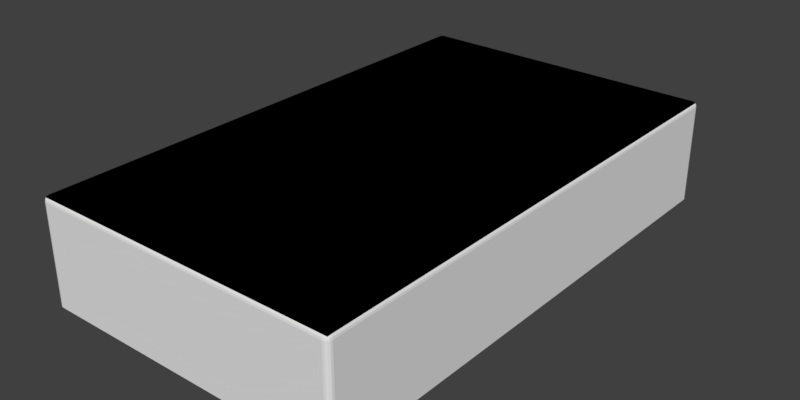 # Source: ADXL345.blend  (saved by Blender 2.90.8; exported with 4.5.12 LTS)
import bpy
from mathutils import Matrix  # noqa: F401  (used for matrix-valued properties, if any)

bpy.ops.wm.read_factory_settings(use_empty=True)
scene = bpy.context.scene
scene.name = 'Scene'

# ---- collections
col_collection_1 = bpy.data.collections.new('Collection 1'); scene.collection.children.link(col_collection_1)

# ---- materials (node trees are filled in below, after node groups)
mat_black_plastic = bpy.data.materials.new('Black Plastic')
mat_logo = bpy.data.materials.new('LOGO')
mat_logo.alpha_threshold = 0.0
mat_logo.preview_render_type = 'CUBE'
mat_logo.diffuse_color = (0.01, 0.01, 0.01, 1.0)
mat_logo.specular_color = (0.18, 0.18, 0.18)
mat_logo.roughness = 0.5
mat_logo.specular_intensity = 0.3
mat_metal = bpy.data.materials.new('Metal')

# ---- node groups
ng_plastic = bpy.data.node_groups.new('Plastic', 'ShaderNodeTree')
_N = ng_plastic.nodes; _L = ng_plastic.links

# ---- material node trees
mat_logo.use_nodes = True; mat_logo.node_tree.nodes.clear()
_N = mat_logo.node_tree.nodes; _L = mat_logo.node_tree.links
n0 = _N.new('ShaderNodeOutputMaterial'); n0.name = 'Material Output'; n0.location = (380, 200)
n1 = _N.new('ShaderNodeGroup'); n1.name = 'Group'; n1.location = (100, 380)
n1.node_tree = ng_plastic
n2 = _N.new('ShaderNodeDisplacement'); n2.name = 'Displacement'; n2.location = (240, 290)
n2.inputs[1].default_value = 0.0
n2.inputs[2].default_value = 0.1
n3 = _N.new('ShaderNodeTexImage'); n3.name = 'LOGO'; n3.location = (-320, 440)
n3.label = 'LOGO'
n3.width = 140
_L.new(n3.outputs[0], n1.inputs[0])
_L.new(n1.outputs[0], n0.inputs[0])
_L.new(n1.outputs[1], n2.inputs[0])
_L.new(n2.outputs[0], n0.inputs[2])
n0.is_active_output = True

# ---- world
world_world = bpy.data.worlds.new('World'); scene.world = world_world
world_world.color = (0.05088, 0.05088, 0.05088)
world_world.use_sun_shadow = False
world_world.sun_shadow_jitter_overblur = 0.0
world_world.cycles.sampling_method = 'MANUAL'

# ---- meshes
me_component = bpy.data.meshes.new('Component')
me_component.from_pydata([(0.2832, 1.53, 5.96e-07), (0.2832, 1.53, 0.6), (-0.2174, 1.53, 5.96e-07), (-0.2174, 1.53, 0.6), (0.2832, 2.343, 5.96e-07), (0.2832, 2.343, 0.6), (-0.2174, 2.343, 5.96e-07), (-0.2174, 2.343, 0.6), (0.2832, -2.455, 5.96e-07), (0.2832, -2.455, 0.6), (-0.2174, -2.455, 5.96e-07), (-0.2174, -2.455, 0.6), (0.2832, -1.642, 5.96e-07), (0.2832, -1.642, 0.6), (-0.2174, -1.642, 5.96e-07), (-0.2174, -1.642, 0.6), (0.5417, 0.1203, 5.96e-07), (0.5417, 0.1203, 0.6), (0.5417, 0.6203, 5.96e-07), (0.5417, 0.6203, 0.6), (1.356, 0.1203, 5.96e-07), (1.356, 0.1203, 0.6), (1.356, 0.6203, 5.96e-07), (1.356, 0.6203, 0.6), (0.5417, 0.9203, 5.96e-07), (0.5417, 0.9203, 0.6), (0.5417, 1.42, 5.96e-07), (0.5417, 1.42, 0.6), (1.356, 0.9203, 5.96e-07), (1.356, 0.9203, 0.6), (1.356, 1.42, 5.96e-07), (1.356, 1.42, 0.6), (0.5417, 1.72, 5.96e-07), (0.5417, 1.72, 0.6), (0.5417, 2.22, 5.96e-07), (0.5417, 2.22, 0.6), (1.356, 1.72, 5.96e-07), (1.356, 1.72, 0.6), (1.356, 2.22, 5.96e-07), (1.356, 2.22, 0.6), (0.5417, -0.6797, 5.96e-07), (0.5417, -0.6797, 0.6), (0.5417, -0.1797, 5.96e-07), (0.5417, -0.1797, 0.6), (1.356, -0.6797, 5.96e-07), (1.356, -0.6797, 0.6), (1.356, -0.1797, 5.96e-07), (1.356, -0.1797, 0.6), (0.5417, -1.48, 5.96e-07), (0.5417, -1.48, 0.6), (0.5417, -0.9797, 5.96e-07), (0.5417, -0.9797, 0.6), (1.356, -1.48, 5.96e-07), (1.356, -1.48, 0.6), (1.356, -0.9797, 5.96e-07), (1.356, -0.9797, 0.6), (0.5417, -2.28, 5.96e-07), (0.5417, -2.28, 0.6), (0.5417, -1.78, 5.96e-07), (0.5417, -1.78, 0.6), (1.356, -2.28, 5.96e-07), (1.356, -2.28, 0.6), (1.356, -1.78, 5.96e-07), (1.356, -1.78, 0.6), (-1.33, -2.28, 5.96e-07), (-1.33, -2.28, 0.6), (-1.33, -1.78, 5.96e-07), (-1.33, -1.78, 0.6), (-0.5165, -2.28, 5.96e-07), (-0.5165, -2.28, 0.6), (-0.5165, -1.78, 5.96e-07), (-0.5165, -1.78, 0.6), (-1.33, -1.48, 5.96e-07), (-1.33, -1.48, 0.6), (-1.33, -0.9797, 5.96e-07), (-1.33, -0.9797, 0.6), (-0.5165, -1.48, 5.96e-07), (-0.5165, -1.48, 0.6), (-0.5165, -0.9797, 5.96e-07), (-0.5165, -0.9797, 0.6), (-1.33, -0.6797, 5.96e-07), (-1.33, -0.6797, 0.6), (-1.33, -0.1797, 5.96e-07), (-1.33, -0.1797, 0.6), (-0.5165, -0.6797, 5.96e-07), (-0.5165, -0.6797, 0.6), (-0.5165, -0.1797, 5.96e-07), (-0.5165, -0.1797, 0.6), (-1.33, 1.72, 0.6), (-1.33, 2.22, 0.6), (-1.33, 2.22, 5.96e-07), (-1.33, 1.72, 5.96e-07), (-0.5165, 1.72, 0.6), (-0.5165, 1.72, 5.96e-07), (-0.8681, 2.22, 0.6), (-0.5165, 1.869, 0.6), (-0.8681, 2.22, 5.96e-07), (-0.5165, 1.869, 5.96e-07), (-1.33, 0.9203, 5.96e-07), (-1.33, 0.9203, 0.6), (-1.33, 1.42, 5.96e-07), (-1.33, 1.42, 0.6), (-0.5165, 0.9203, 5.96e-07), (-0.5165, 0.9203, 0.6), (-0.5165, 1.42, 5.96e-07), (-0.5165, 1.42, 0.6), (-1.33, 0.1203, 5.96e-07), (-1.33, 0.1203, 0.6), (-1.33, 0.6203, 5.96e-07), (-1.33, 0.6203, 0.6), (-0.5165, 0.1203, 5.96e-07), (-0.5165, 0.1203, 0.6), (-0.5165, 0.6203, 5.96e-07), (-0.5165, 0.6203, 0.6), (1.524, -2.48, 0.06759), (1.474, -2.53, 0.06759), (1.52, -2.499, 0.06759), (1.509, -2.515, 0.06759), (1.493, -2.526, 0.06759), (-1.43, -2.53, 0.06759), (-1.48, -2.48, 0.06759), (-1.449, -2.526, 0.06759), (-1.465, -2.515, 0.06759), (-1.476, -2.499, 0.06759), (-1.48, 2.42, 0.06759), (-1.43, 2.47, 0.06759), (-1.476, 2.439, 0.06759), (-1.465, 2.456, 0.06759), (-1.449, 2.467, 0.06759), (1.474, 2.47, 0.06759), (1.524, 2.42, 0.06759), (1.493, 2.467, 0.06759), (1.509, 2.456, 0.06759), (1.52, 2.439, 0.06759), (1.524, -2.48, 1.018), (1.474, -2.48, 1.068), (1.474, -2.53, 1.018), (1.52, -2.48, 1.037), (1.509, -2.48, 1.053), (1.52, -2.499, 1.018), (1.516, -2.499, 1.037), (1.507, -2.498, 1.05), (1.503, -2.509, 1.046), (1.474, -2.499, 1.064), (1.474, -2.515, 1.053), (1.493, -2.48, 1.064), (1.494, -2.499, 1.059), (1.493, -2.512, 1.05), (1.493, -2.526, 1.018), (1.509, -2.515, 1.018), (1.474, -2.526, 1.037), (1.494, -2.521, 1.037), (1.507, -2.512, 1.036), (-1.43, -2.48, 1.068), (-1.48, -2.48, 1.018), (-1.43, -2.53, 1.018), (-1.449, -2.48, 1.064), (-1.465, -2.48, 1.053), (-1.43, -2.499, 1.064), (-1.449, -2.499, 1.059), (-1.463, -2.498, 1.05), (-1.459, -2.509, 1.046), (-1.476, -2.499, 1.018), (-1.465, -2.515, 1.018), (-1.476, -2.48, 1.037), (-1.471, -2.499, 1.037), (-1.463, -2.512, 1.036), (-1.43, -2.526, 1.037), (-1.43, -2.515, 1.053), (-1.449, -2.526, 1.018), (-1.449, -2.521, 1.037), (-1.448, -2.512, 1.05), (-1.43, 2.42, 1.068), (-1.43, 2.47, 1.018), (-1.48, 2.42, 1.018), (-1.43, 2.439, 1.064), (-1.43, 2.456, 1.053), (-1.449, 2.42, 1.064), (-1.449, 2.44, 1.059), (-1.448, 2.453, 1.05), (-1.459, 2.449, 1.046), (-1.449, 2.467, 1.018), (-1.465, 2.456, 1.018), (-1.43, 2.467, 1.037), (-1.449, 2.462, 1.037), (-1.463, 2.453, 1.036), (-1.476, 2.42, 1.037), (-1.465, 2.42, 1.053), (-1.476, 2.439, 1.018), (-1.471, 2.44, 1.037), (-1.463, 2.439, 1.05), (1.474, 2.42, 1.068), (1.524, 2.42, 1.018), (1.474, 2.47, 1.018), (1.493, 2.42, 1.064), (1.509, 2.42, 1.053), (1.474, 2.439, 1.064), (1.494, 2.44, 1.059), (1.507, 2.439, 1.05), (1.503, 2.449, 1.046), (1.52, 2.439, 1.018), (1.509, 2.456, 1.018), (1.52, 2.42, 1.037), (1.516, 2.44, 1.037), (1.507, 2.453, 1.036), (1.474, 2.467, 1.037), (1.474, 2.456, 1.053), (1.493, 2.467, 1.018), (1.494, 2.462, 1.037), (1.493, 2.453, 1.05)], [], [(1, 3, 2, 0), (3, 7, 6, 2), (7, 5, 4, 6), (5, 1, 0, 4), (0, 2, 6, 4), (5, 7, 3, 1), (9, 11, 10, 8), (11, 15, 14, 10), (15, 13, 12, 14), (13, 9, 8, 12), (8, 10, 14, 12), (13, 15, 11, 9), (17, 19, 18, 16), (19, 23, 22, 18), (23, 21, 20, 22), (21, 17, 16, 20), (16, 18, 22, 20), (21, 23, 19, 17), (25, 27, 26, 24), (27, 31, 30, 26), (31, 29, 28, 30), (29, 25, 24, 28), (24, 26, 30, 28), (29, 31, 27, 25), (33, 35, 34, 32), (35, 39, 38, 34), (39, 37, 36, 38), (37, 33, 32, 36), (32, 34, 38, 36), (37, 39, 35, 33), (41, 43, 42, 40), (43, 47, 46, 42), (47, 45, 44, 46), (45, 41, 40, 44), (40, 42, 46, 44), (45, 47, 43, 41), (49, 51, 50, 48), (51, 55, 54, 50), (55, 53, 52, 54), (53, 49, 48, 52), (48, 50, 54, 52), (53, 55, 51, 49), (57, 59, 58, 56), (59, 63, 62, 58), (63, 61, 60, 62), (61, 57, 56, 60), (56, 58, 62, 60), (61, 63, 59, 57), (65, 67, 66, 64), (67, 71, 70, 66), (71, 69, 68, 70), (69, 65, 64, 68), (64, 66, 70, 68), (69, 71, 67, 65), (73, 75, 74, 72), (75, 79, 78, 74), (79, 77, 76, 78), (77, 73, 72, 76), (72, 74, 78, 76), (77, 79, 75, 73), (81, 83, 82, 80), (83, 87, 86, 82), (87, 85, 84, 86), (85, 81, 80, 84), (80, 82, 86, 84), (85, 87, 83, 81), (88, 89, 90, 91), (92, 88, 91, 93), (94, 89, 88, 92, 95), (96, 90, 89, 94), (97, 93, 91, 90, 96), (95, 92, 93, 97), (95, 97, 96, 94), (99, 101, 100, 98), (101, 105, 104, 100), (105, 103, 102, 104), (103, 99, 98, 102), (98, 100, 104, 102), (103, 105, 101, 99), (107, 109, 108, 106), (109, 113, 112, 108), (113, 111, 110, 112), (111, 107, 106, 110), (106, 108, 112, 110), (111, 113, 109, 107), (114, 116, 117, 118, 115, 119, 121, 122, 123, 120, 124, 126, 127, 128, 125, 129, 131, 132, 133, 130), (173, 193, 129, 125), (191, 172, 153, 135), (136, 155, 119, 115), (154, 174, 124, 120), (134, 137, 140, 139), (137, 138, 141, 140), (139, 140, 152, 149), (140, 141, 142, 152), (135, 143, 146, 145), (143, 144, 147, 146), (145, 146, 141, 138), (146, 147, 142, 141), (136, 148, 151, 150), (148, 149, 152, 151), (150, 151, 147, 144), (151, 152, 142, 147), (153, 156, 159, 158), (156, 157, 160, 159), (158, 159, 171, 168), (159, 160, 161, 171), (154, 162, 165, 164), (162, 163, 166, 165), (164, 165, 160, 157), (165, 166, 161, 160), (155, 167, 170, 169), (167, 168, 171, 170), (169, 170, 166, 163), (170, 171, 161, 166), (172, 175, 178, 177), (175, 176, 179, 178), (177, 178, 190, 187), (178, 179, 180, 190), (173, 181, 184, 183), (181, 182, 185, 184), (183, 184, 179, 176), (184, 185, 180, 179), (174, 186, 189, 188), (186, 187, 190, 189), (188, 189, 185, 182), (189, 190, 180, 185), (191, 194, 197, 196), (194, 195, 198, 197), (196, 197, 209, 206), (197, 198, 199, 209), (192, 200, 203, 202), (200, 201, 204, 203), (202, 203, 198, 195), (203, 204, 199, 198), (193, 205, 208, 207), (205, 206, 209, 208), (207, 208, 204, 201), (208, 209, 199, 204), (114, 134, 139, 116), (116, 139, 149, 117), (117, 149, 148, 118), (118, 148, 136, 115), (135, 153, 158, 143), (143, 158, 168, 144), (144, 168, 167, 150), (150, 167, 155, 136), (154, 120, 123, 162), (162, 123, 122, 163), (163, 122, 121, 169), (169, 121, 119, 155), (153, 172, 177, 156), (156, 177, 187, 157), (157, 187, 186, 164), (164, 186, 174, 154), (173, 125, 128, 181), (181, 128, 127, 182), (182, 127, 126, 188), (188, 126, 124, 174), (172, 191, 196, 175), (175, 196, 206, 176), (176, 206, 205, 183), (183, 205, 193, 173), (192, 130, 133, 200), (200, 133, 132, 201), (201, 132, 131, 207), (207, 131, 129, 193), (191, 135, 145, 194), (194, 145, 138, 195), (195, 138, 137, 202), (202, 137, 134, 192), (192, 134, 114, 130)])
me_component.polygons.foreach_set('material_index', [2, 2, 2, 2, 2, 2, 2, 2, 2, 2, 2, 2, 2, 2, 2, 2, 2, 2, 2, 2, 2, 2, 2, 2, 2, 2, 2, 2, 2, 2, 2, 2, 2, 2, 2, 2, 2, 2, 2, 2, 2, 2, 2, 2, 2, 2, 2, 2, 2, 2, 2, 2, 2, 2, 2, 2, 2, 2, 2, 2, 2, 2, 2, 2, 2, 2, 2, 2, 2, 2, 2, 2, 2, 2, 2, 2, 2, 2, 2, 2, 2, 2, 2, 2, 2, 0, 0, 1, 0, 0, 0, 0, 0, 0, 1, 1, 1, 1, 0, 0, 0, 0, 1, 1, 1, 1, 0, 0, 0, 0, 0, 0, 0, 0, 1, 1, 1, 1, 0, 0, 0, 0, 0, 0, 0, 0, 1, 1, 1, 1, 0, 0, 0, 0, 0, 0, 0, 0, 0, 0, 0, 0, 1, 1, 0, 0, 0, 0, 0, 0, 1, 1, 0, 0, 0, 0, 0, 0, 1, 1, 0, 0, 0, 0, 0, 0, 1, 1, 0, 0, 0])
_uv = me_component.uv_layers.new(name='UVMap')
_uv.uv.foreach_set('vector', [0.0, 0.0, 0.0, 0.0, 0.0, 0.0, 0.0, 0.0, 0.0, 0.0, 0.0, 0.0, 0.0, 0.0, 0.0, 0.0, 0.0, 0.0, 0.0, 0.0, 0.0, 0.0, 0.0, 0.0, 0.0, 0.0, 0.0, 0.0, 0.0, 0.0, 0.0, 0.0, 0.0, 0.0, 0.0, 0.0, 0.0, 0.0, 0.0, 0.0, 0.0, 0.0, 0.0, 0.0, 0.0, 0.0, 0.0, 0.0, 0.0, 0.0, 0.0, 0.0, 0.0, 0.0, 0.0, 0.0, 0.0, 0.0, 0.0, 0.0, 0.0, 0.0, 0.0, 0.0, 0.0, 0.0, 0.0, 0.0, 0.0, 0.0, 0.0, 0.0, 0.0, 0.0, 0.0, 0.0, 0.0, 0.0, 0.0, 0.0, 0.0, 0.0, 0.0, 0.0, 0.0, 0.0, 0.0, 0.0, 0.0, 0.0, 0.0, 0.0, 0.0, 0.0, 0.0, 0.0, 0.0, 0.0, 0.0, 0.0, 0.0, 0.0, 0.0, 0.0, 0.0, 0.0, 0.0, 0.0, 0.0, 0.0, 0.0, 0.0, 0.0, 0.0, 0.0, 0.0, 0.0, 0.0, 0.0, 0.0, 0.0, 0.0, 0.0, 0.0, 0.0, 0.0, 0.0, 0.0, 0.0, 0.0, 0.0, 0.0, 0.0, 0.0, 0.0, 0.0, 0.0, 0.0, 0.0, 0.0, 0.0, 0.0, 0.0, 0.0, 0.0, 0.0, 0.0, 0.0, 0.0, 0.0, 0.0, 0.0, 0.0, 0.0, 0.0, 0.0, 0.0, 0.0, 0.0, 0.0, 0.0, 0.0, 0.0, 0.0, 0.0, 0.0, 0.0, 0.0, 0.0, 0.0, 0.0, 0.0, 0.0, 0.0, 0.0, 0.0, 0.0, 0.0, 0.0, 0.0, 0.0, 0.0, 0.0, 0.0, 0.0, 0.0, 0.0, 0.0, 0.0, 0.0, 0.0, 0.0, 0.0, 0.0, 0.0, 0.0, 0.0, 0.0, 0.0, 0.0, 0.0, 0.0, 0.0, 0.0, 0.0, 0.0, 0.0, 0.0, 0.0, 0.0, 0.0, 0.0, 0.0, 0.0, 0.0, 0.0, 0.0, 0.0, 0.0, 0.0, 0.0, 0.0, 0.0, 0.0, 0.0, 0.0, 0.0, 0.0, 0.0, 0.0, 0.0, 0.0, 0.0, 0.0, 0.0, 0.0, 0.0, 0.0, 0.0, 0.0, 0.0, 0.0, 0.0, 0.0, 0.0, 0.0, 0.0, 0.0, 0.0, 0.0, 0.0, 0.0, 0.0, 0.0, 0.0, 0.0, 0.0, 0.0, 0.0, 0.0, 0.0, 0.0, 0.0, 0.0, 0.0, 0.0, 0.0, 0.0, 0.0, 0.0, 0.0, 0.0, 0.0, 0.0, 0.0, 0.0, 0.0, 0.0, 0.0, 0.0, 0.0, 0.0, 0.0, 0.0, 0.0, 0.0, 0.0, 0.0, 0.0, 0.0, 0.0, 0.0, 0.0, 0.0, 0.0, 0.0, 0.0, 0.0, 0.0, 0.0, 0.0, 0.0, 0.0, 0.0, 0.0, 0.0, 0.0, 0.0, 0.0, 0.0, 0.0, 0.0, 0.0, 0.0, 0.0, 0.0, 0.0, 0.0, 0.0, 0.0, 0.0, 0.0, 0.0, 0.0, 0.0, 0.0, 0.0, 0.0, 0.0, 0.0, 0.0, 0.0, 0.0, 0.0, 0.0, 0.0, 0.0, 0.0, 0.0, 0.0, 0.0, 0.0, 0.0, 0.0, 0.0, 0.0, 0.0, 0.0, 0.0, 0.0, 0.0, 0.0, 0.0, 0.0, 0.0, 0.0, 0.0, 0.0, 0.0, 0.0, 0.0, 0.0, 0.0, 0.0, 0.0, 0.0, 0.0, 0.0, 0.0, 0.0, 0.0, 0.0, 0.0, 0.0, 0.0, 0.0, 0.0, 0.0, 0.0, 0.0, 0.0, 0.0, 0.0, 0.0, 0.0, 0.0, 0.0, 0.0, 0.0, 0.0, 0.0, 0.0, 0.0, 0.0, 0.0, 0.0, 0.0, 0.0, 0.0, 0.0, 0.0, 0.0, 0.0, 0.0, 0.0, 0.0, 0.0, 0.0, 0.0, 0.0, 0.0, 0.0, 0.0, 0.0, 0.0, 0.0, 0.0, 0.0, 0.0, 0.0, 0.0, 0.0, 0.0, 0.0, 0.0, 0.0, 0.0, 0.0, 0.0, 0.0, 0.0, 0.0, 0.0, 0.0, 0.0, 0.0, 0.0, 0.0, 0.0, 0.0, 0.0, 0.0, 0.0, 0.0, 0.0, 0.0, 0.0, 0.0, 0.0, 0.0, 0.0, 0.0, 0.0, 0.0, 0.0, 0.0, 0.0, 0.0, 0.0, 0.0, 0.0, 0.0, 0.0, 0.0, 0.0, 0.0, 0.0, 0.0, 0.0, 0.0, 0.0, 0.0, 0.0, 0.0, 0.0, 0.0, 0.0, 0.0, 0.0, 0.0, 0.0, 0.0, 0.0, 0.0, 0.0, 0.0, 0.0, 0.0, 0.0, 0.0, 0.0, 0.0, 0.0, 0.0, 0.0, 0.0, 0.0, 0.0, 0.0, 0.0, 0.0, 0.0, 0.0, 0.0, 0.0, 0.0, 0.0, 0.0, 0.0, 0.0, 0.0, 0.0, 0.0, 0.0, 0.0, 0.0, 0.0, 0.0, 0.0, 0.0, 0.0, 0.0, 0.0, 0.0, 0.0, 0.0, 0.0, 0.0, 0.0, 0.0, 0.0, 0.0, 0.0, 0.0, 0.0, 0.0, 0.0, 0.0, 0.0, 0.0, 0.0, 0.0, 0.0, 0.0, 0.0, 0.0, 0.0, 0.0, 0.0, 0.0, 0.0, 0.0, 0.0, 0.0, 0.0, 0.0, 0.0, 0.0, 0.0, 0.0, 0.0, 0.0, 0.0, 0.0, 0.0, 0.0, 0.0, 0.0, 0.0, 0.0, 0.0, 0.0, 0.0, 0.0, 0.0, 0.0, 0.0, 0.0, 0.0, 0.0, 0.0, 0.0, 0.0, 0.0, 0.0, 0.0, 0.0, 0.0, 0.0, 0.0, 0.0, 0.0, 0.0, 0.0, 0.0, 0.0, 0.0, 0.0, 0.0, 0.0, 0.0, 0.0, 0.0, 0.0, 0.0, 0.0, 0.0, 0.0, 0.0, 0.0, 0.0, 0.0, 0.0, 0.0, 0.0, 0.0, 0.0, 0.0, 0.0, 0.0, 0.0, 0.0, 0.0, 0.0, 0.0, 0.0, 0.0, 0.0, 0.0, 0.0, 0.0, 0.0, 0.0, 0.0, 0.0, 0.0, 0.0, 0.0, 0.0, 0.0, 0.0, 0.0, 0.0, 0.0, 0.0, 0.0, 0.0, 0.0, 0.0, 0.0, 0.0, 0.0, 0.0, 0.0, 0.0, 0.0, 0.0, 0.0, 0.0, 0.0, 0.0, 0.0, 0.0, 0.0, 0.0, 0.0, 0.0, 0.0, 0.0, 0.0, 0.0, 0.0, 0.0, 0.0, 0.0, 0.0, 0.0, 0.0, 0.0, 0.0, 0.0, 0.0, 0.0, 0.0, 0.0, 0.0, 0.0, 0.0, 0.0, 0.0, 0.0, 0.0, 0.0, 0.0, 0.0, 0.0, 0.0, 0.0, 0.0, 0.0, 0.0, 0.0, 0.0, 0.0, 0.0, 0.0, 0.0, 0.0, 0.0, 0.0, 0.0, 0.0, 0.0, 0.0, 0.0, 0.0, 0.0, 0.0, 0.0, 0.0, 0.0, 0.0, 0.0, 0.0, 0.0, 0.0, 0.0, 0.0, 0.0, 0.0, 0.0, 0.0, 1.0, 1.0, 0.0, 1.0, 0.0, 0.0, 1.0, 0.0, 0.0, 0.0, 0.0, 0.0, 0.0, 0.0, 0.0, 0.0, 0.0, 0.0, 0.0, 0.0, 0.0, 0.0, 0.0, 0.0, 0.0, 0.0, 0.0, 0.0, 0.0, 0.0, 0.0, 0.0, 0.0, 0.0, 0.0, 0.0, 0.0, 0.0, 0.0, 0.0, 0.0, 0.0, 0.0, 0.0, 0.0, 0.0, 0.0, 0.0, 0.0, 0.0, 0.0, 0.0, 0.0, 0.0, 0.0, 0.0, 0.9834, 0.01, 0.9834, 0.006173, 0.9899, 0.006077, 0.9897, 0.01, 0.9834, 0.006173, 0.9834, 0.0, 0.9896, 0.0, 0.9899, 0.006077, 0.9897, 0.01, 0.9899, 0.006077, 1.0, 0.006276, 1.0, 0.01, 0.9899, 0.006077, 0.9896, 0.0, 0.993, 0.0, 1.0, 0.006276, 0.0, 0.0, 0.0, 0.0, 0.0, 0.0, 0.0, 0.0, 0.0, 0.0, 0.0, 0.0, 0.0, 0.0, 0.0, 0.0, 0.0, 0.0, 0.0, 0.0, 0.0, 0.0, 0.0, 0.0, 0.0, 0.0, 0.0, 0.0, 0.0, 0.0, 0.0, 0.0, 0.01665, 0.01, 0.01028, 0.01, 0.01012, 0.006077, 0.01665, 0.006173, 0.01028, 0.01, 3.052e-07, 0.01, 3.064e-07, 0.006276, 0.01012, 0.006077, 0.01665, 0.006173, 0.01012, 0.006077, 0.01045, 0.0, 0.01665, 0.0, 0.01012, 0.006077, 3.064e-07, 0.006276, 3.07e-07, 0.004227, 0.01045, 0.0, 0.0, 0.0, 0.0, 0.0, 0.0, 0.0, 0.0, 0.0, 0.0, 0.0, 0.0, 0.0, 0.0, 0.0, 0.0, 0.0, 0.0, 0.0, 0.0, 0.0, 0.0, 0.0, 0.0, 0.0, 0.0, 0.0, 0.0, 0.0, 0.0, 0.0, 0.0, 0.0, 0.0, 0.0, 0.0, 0.0, 0.0, 0.0, 0.0, 0.0, 0.0, 0.0, 0.0, 0.0, 0.0, 0.0, 0.0, 0.0, 0.0, 0.0, 0.0, 0.0, 0.0, 0.0, 0.0, 0.0, 0.0, 0.0, 0.0, 0.0, 0.0, 0.0, 0.0, 0.0, 0.01665, 0.99, 0.01665, 0.9938, 0.01012, 0.9939, 0.01028, 0.99, 0.01665, 0.9938, 0.01665, 1.0, 0.01045, 1.0, 0.01012, 0.9939, 0.01028, 0.99, 0.01012, 0.9939, 1.935e-09, 0.9937, 3.083e-09, 0.99, 0.01012, 0.9939, 0.01045, 1.0, 0.007035, 1.0, 1.935e-09, 0.9937, 0.0, 0.0, 0.0, 0.0, 0.0, 0.0, 0.0, 0.0, 0.0, 0.0, 0.0, 0.0, 0.0, 0.0, 0.0, 0.0, 0.0, 0.0, 0.0, 0.0, 0.0, 0.0, 0.0, 0.0, 0.0, 0.0, 0.0, 0.0, 0.0, 0.0, 0.0, 0.0, 0.0, 0.0, 0.0, 0.0, 0.0, 0.0, 0.0, 0.0, 0.0, 0.0, 0.0, 0.0, 0.0, 0.0, 0.0, 0.0, 0.0, 0.0, 0.0, 0.0, 0.0, 0.0, 0.0, 0.0, 0.0, 0.0, 0.0, 0.0, 0.0, 0.0, 0.0, 0.0, 0.9834, 0.99, 0.9897, 0.99, 0.9899, 0.9939, 0.9834, 0.9938, 0.9897, 0.99, 1.0, 0.99, 1.0, 0.9937, 0.9899, 0.9939, 0.9834, 0.9938, 0.9899, 0.9939, 0.9896, 1.0, 0.9834, 1.0, 0.9899, 0.9939, 1.0, 0.9937, 1.0, 0.9958, 0.9896, 1.0, 0.0, 0.0, 0.0, 0.0, 0.0, 0.0, 0.0, 0.0, 0.0, 0.0, 0.0, 0.0, 0.0, 0.0, 0.0, 0.0, 0.0, 0.0, 0.0, 0.0, 0.0, 0.0, 0.0, 0.0, 0.0, 0.0, 0.0, 0.0, 0.0, 0.0, 0.0, 0.0, 0.0, 0.0, 0.0, 0.0, 0.0, 0.0, 0.0, 0.0, 0.0, 0.0, 0.0, 0.0, 0.0, 0.0, 0.0, 0.0, 0.0, 0.0, 0.0, 0.0, 0.0, 0.0, 0.0, 0.0, 0.0, 0.0, 0.0, 0.0, 0.0, 0.0, 0.0, 0.0, 0.0, 0.0, 0.0, 0.0, 0.0, 0.0, 0.0, 0.0, 0.0, 0.0, 0.0, 0.0, 0.0, 0.0, 0.0, 0.0, 0.0, 0.0, 0.0, 0.0, 0.0, 0.0, 0.0, 0.0, 0.0, 0.0, 0.0, 0.0, 0.0, 0.0, 0.0, 0.0, 0.9834, 0.01, 0.01665, 0.01, 0.01665, 0.006173, 0.9834, 0.006173, 0.9834, 0.006173, 0.01665, 0.006173, 0.01665, 0.0, 0.9834, 0.0, 0.0, 0.0, 0.0, 0.0, 0.0, 0.0, 0.0, 0.0, 0.0, 0.0, 0.0, 0.0, 0.0, 0.0, 0.0, 0.0, 0.0, 0.0, 0.0, 0.0, 0.0, 0.0, 0.0, 0.0, 0.0, 0.0, 0.0, 0.0, 0.0, 0.0, 0.0, 0.0, 0.0, 0.0, 0.0, 0.0, 0.0, 0.0, 0.0, 0.0, 0.0, 0.0, 0.0, 0.0, 0.0, 0.0, 0.0, 0.0, 0.01665, 0.01, 0.01665, 0.99, 0.01028, 0.99, 0.01028, 0.01, 0.01028, 0.01, 0.01028, 0.99, 3.083e-09, 0.99, 3.052e-07, 0.01, 0.0, 0.0, 0.0, 0.0, 0.0, 0.0, 0.0, 0.0, 0.0, 0.0, 0.0, 0.0, 0.0, 0.0, 0.0, 0.0, 0.0, 0.0, 0.0, 0.0, 0.0, 0.0, 0.0, 0.0, 0.0, 0.0, 0.0, 0.0, 0.0, 0.0, 0.0, 0.0, 0.0, 0.0, 0.0, 0.0, 0.0, 0.0, 0.0, 0.0, 0.0, 0.0, 0.0, 0.0, 0.0, 0.0, 0.0, 0.0, 0.01665, 0.99, 0.9834, 0.99, 0.9834, 0.9938, 0.01665, 0.9938, 0.01665, 0.9938, 0.9834, 0.9938, 0.9834, 1.0, 0.01665, 1.0, 0.0, 0.0, 0.0, 0.0, 0.0, 0.0, 0.0, 0.0, 0.0, 0.0, 0.0, 0.0, 0.0, 0.0, 0.0, 0.0, 0.0, 0.0, 0.0, 0.0, 0.0, 0.0, 0.0, 0.0, 0.0, 0.0, 0.0, 0.0, 0.0, 0.0, 0.0, 0.0, 0.0, 0.0, 0.0, 0.0, 0.0, 0.0, 0.0, 0.0, 0.0, 0.0, 0.0, 0.0, 0.0, 0.0, 0.0, 0.0, 0.9834, 0.99, 0.9834, 0.01, 0.9897, 0.01, 0.9897, 0.99, 0.9897, 0.99, 0.9897, 0.01, 1.0, 0.01, 1.0, 0.99, 0.0, 0.0, 0.0, 0.0, 0.0, 0.0, 0.0, 0.0, 0.0, 0.0, 0.0, 0.0, 0.0, 0.0, 0.0, 0.0, 0.0, 0.0, 0.0, 0.0, 0.0, 0.0, 0.0, 0.0])
me_component.materials.append(mat_black_plastic)
me_component.materials.append(mat_logo)
me_component.materials.append(mat_metal)
me_component.use_remesh_preserve_volume = False
me_component.use_remesh_preserve_attributes = False
me_component.use_mirror_vertex_groups = False
me_component.update()

# ---- objects
ob_component = bpy.data.objects.new('Component', me_component)

# ---- transforms, parenting, visibility, modifiers, constraints
ob_component.location = (0.0, 0.0, 0.0)
ob_component.lineart.crease_threshold = 0.0

# ---- collection membership
col_collection_1.objects.link(ob_component)

# ---- scene / render settings (as saved in the file)
scene.frame_start = 1; scene.frame_end = 250; scene.frame_set(0)
scene.render.engine = 'CYCLES'
scene.render.resolution_x = 4000
scene.render.resolution_y = 2000
scene.render.dither_intensity = 0.0
scene.cycles.use_denoising = False
scene.cycles.samples = 128
scene.cycles.sampling_pattern = 'TABULATED_SOBOL'
scene.cycles.light_sampling_threshold = 0.0
scene.cycles.use_adaptive_sampling = False
scene.cycles.use_light_tree = False
scene.cycles.blur_glossy = 0.0
scene.cycles.sample_clamp_indirect = 0.0
scene.view_settings.view_transform = 'Standard'
bpy.context.view_layer.update()

# ---- added for rendering (the .blend has no active camera and no usable light): camera, sun
cam_auto = bpy.data.cameras.new('AutoCamera')
cam_auto.lens = 50.0
cam_auto.sensor_width = 36.0
cam_auto.clip_end = 1000.0
ob_auto_camera = bpy.data.objects.new('AutoCamera', cam_auto)
scene.collection.objects.link(ob_auto_camera)
ob_auto_camera.location = (5.50842, -6.61328, 4.92287)
ob_auto_camera.rotation_euler = (1.09748, -7.21219e-08, 0.694738)
scene.camera = ob_auto_camera
light_auto_sun = bpy.data.lights.new('AutoSun', 'SUN')
light_auto_sun.energy = 3.0
light_auto_sun.angle = 0.0523599
ob_auto_sun = bpy.data.objects.new('AutoSun', light_auto_sun)
scene.collection.objects.link(ob_auto_sun)
ob_auto_sun.rotation_euler = (0.872665, 0.174533, 0.523599)
bpy.context.view_layer.update()
